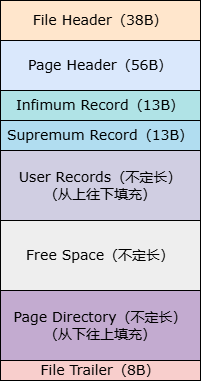

The diagram above was exported from draw.io. Its source (the exported page's mxGraphModel, read from the mxfile embedded in the PNG):
<mxGraphModel dx="1639" dy="844" grid="1" gridSize="10" guides="1" tooltips="1" connect="1" arrows="1" fold="1" page="1" pageScale="1" pageWidth="827" pageHeight="1169" math="0" shadow="0">
  <root>
    <mxCell id="0" />
    <mxCell id="1" parent="0" />
    <mxCell id="GO-epKevD6Q-JysQPIda-1" value="File Header（38B）" style="rounded=0;whiteSpace=wrap;html=1;fontFamily=Verdana;fontSize=14;fillColor=#ffe6cc;strokeColor=default;" vertex="1" parent="1">
      <mxGeometry x="250" y="330" width="200" height="40" as="geometry" />
    </mxCell>
    <mxCell id="GO-epKevD6Q-JysQPIda-2" value="Page Header（56B）" style="rounded=0;whiteSpace=wrap;html=1;fontFamily=Verdana;fontSize=14;fillColor=#dae8fc;strokeColor=default;" vertex="1" parent="1">
      <mxGeometry x="250" y="370" width="200" height="50" as="geometry" />
    </mxCell>
    <mxCell id="GO-epKevD6Q-JysQPIda-3" value="Infimum Record（13B）" style="rounded=0;whiteSpace=wrap;html=1;fontFamily=Verdana;fontSize=14;fillColor=#b0e3e6;strokeColor=default;" vertex="1" parent="1">
      <mxGeometry x="250" y="420" width="200" height="30" as="geometry" />
    </mxCell>
    <mxCell id="GO-epKevD6Q-JysQPIda-4" value="Supremum Record（13B）" style="rounded=0;whiteSpace=wrap;html=1;fontFamily=Verdana;fontSize=14;fillColor=#b1ddf0;strokeColor=default;" vertex="1" parent="1">
      <mxGeometry x="250" y="450" width="200" height="30" as="geometry" />
    </mxCell>
    <mxCell id="GO-epKevD6Q-JysQPIda-5" value="User Records（不定长）&lt;div&gt;（从上往下填充）&lt;/div&gt;" style="rounded=0;whiteSpace=wrap;html=1;fontFamily=Verdana;fontSize=14;fillColor=#d0cee2;strokeColor=default;" vertex="1" parent="1">
      <mxGeometry x="250" y="480" width="200" height="70" as="geometry" />
    </mxCell>
    <mxCell id="GO-epKevD6Q-JysQPIda-6" value="Free Space（不定长）" style="rounded=0;whiteSpace=wrap;html=1;fontFamily=Verdana;fontSize=14;fillColor=#eeeeee;strokeColor=default;" vertex="1" parent="1">
      <mxGeometry x="250" y="550" width="200" height="70" as="geometry" />
    </mxCell>
    <mxCell id="GO-epKevD6Q-JysQPIda-7" value="Page Directory（不定长）&lt;div&gt;（从下往上填充）&lt;/div&gt;" style="rounded=0;whiteSpace=wrap;html=1;fontFamily=Verdana;fontSize=14;fillColor=#C3ABD0;strokeColor=default;" vertex="1" parent="1">
      <mxGeometry x="250" y="620" width="200" height="70" as="geometry" />
    </mxCell>
    <mxCell id="GO-epKevD6Q-JysQPIda-9" value="File Trailer（8B）" style="rounded=0;whiteSpace=wrap;html=1;fontFamily=Verdana;fontSize=14;fillColor=#f8cecc;strokeColor=default;" vertex="1" parent="1">
      <mxGeometry x="250" y="690" width="200" height="20" as="geometry" />
    </mxCell>
  </root>
</mxGraphModel>